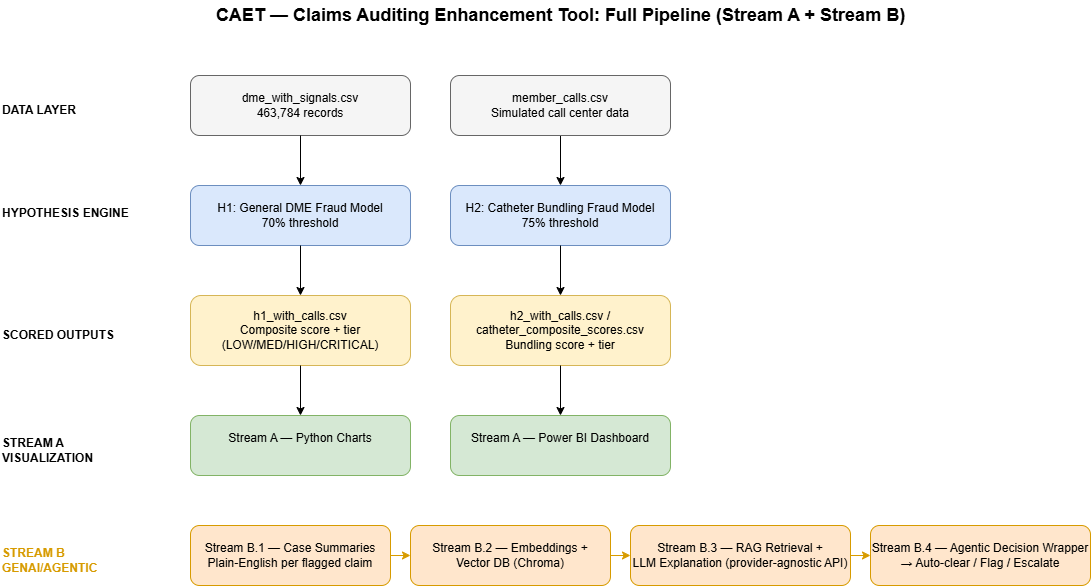

The diagram above was exported from draw.io. Its source (the exported page's mxGraphModel, read from the mxfile embedded in the PNG):
<mxGraphModel dx="1345" dy="859" grid="1" gridSize="10" guides="1" tooltips="1" connect="1" arrows="1" fold="1" page="1" pageScale="1" pageWidth="1300" pageHeight="820" math="0" shadow="0">
  <root>
    <mxCell id="0" />
    <mxCell id="1" parent="0" />
    <mxCell id="title" parent="1" style="text;html=1;fontSize=18;fontStyle=1;align=center;verticalAlign=middle;" value="CAET — Claims Auditing Enhancement Tool: Full Pipeline (Stream A + Stream B)" vertex="1">
      <mxGeometry height="30" width="900" x="160" y="80" as="geometry" />
    </mxCell>
    <mxCell id="lbl1" parent="1" style="text;html=1;fontSize=12;fontStyle=1;align=left;verticalAlign=middle;" value="DATA LAYER" vertex="1">
      <mxGeometry height="40" width="170" x="50" y="170" as="geometry" />
    </mxCell>
    <mxCell id="lbl2" parent="1" style="text;html=1;fontSize=12;fontStyle=1;align=left;verticalAlign=middle;" value="HYPOTHESIS ENGINE&lt;div&gt;&lt;br/&gt;&lt;/div&gt;" vertex="1">
      <mxGeometry height="40" width="170" x="50" y="280" as="geometry" />
    </mxCell>
    <mxCell id="lbl3" parent="1" style="text;html=1;fontSize=12;fontStyle=1;align=left;verticalAlign=middle;" value="SCORED OUTPUTS" vertex="1">
      <mxGeometry height="40" width="170" x="50" y="395" as="geometry" />
    </mxCell>
    <mxCell id="lbl4" parent="1" style="text;html=1;fontSize=12;fontStyle=1;align=left;verticalAlign=middle;" value="STREAM A&lt;br&gt;VISUALIZATION" vertex="1">
      <mxGeometry height="40" width="170" x="50" y="510" as="geometry" />
    </mxCell>
    <mxCell id="lbl5" parent="1" style="text;html=1;fontSize=12;fontStyle=1;align=left;verticalAlign=middle;fontColor=#D79B00;" value="STREAM B&lt;br&gt;GENAI/AGENTIC&amp;nbsp;" vertex="1">
      <mxGeometry height="40" width="170" x="50" y="620" as="geometry" />
    </mxCell>
    <mxCell id="n1" parent="1" style="rounded=1;whiteSpace=wrap;html=1;fillColor=#F5F5F5;strokeColor=#666666;" value="dme_with_signals.csv&lt;br&gt;463,784 records" vertex="1">
      <mxGeometry height="60" width="220" x="240" y="155" as="geometry" />
    </mxCell>
    <mxCell id="BZw1YhrNcsjuMc3nSqCS-1" edge="1" parent="1" source="n2" style="edgeStyle=orthogonalEdgeStyle;rounded=0;orthogonalLoop=1;jettySize=auto;html=1;" target="n4" value="">
      <mxGeometry relative="1" as="geometry" />
    </mxCell>
    <mxCell id="n2" parent="1" style="rounded=1;whiteSpace=wrap;html=1;fillColor=#F5F5F5;strokeColor=#666666;" value="member_calls.csv&lt;br&gt;Simulated call center data" vertex="1">
      <mxGeometry height="60" width="220" x="500" y="155" as="geometry" />
    </mxCell>
    <mxCell id="n3" parent="1" style="rounded=1;whiteSpace=wrap;html=1;fillColor=#DAE8FC;strokeColor=#6C8EBF;" value="H1: General DME Fraud Model&lt;br&gt;70% threshold" vertex="1">
      <mxGeometry height="60" width="220" x="240" y="265" as="geometry" />
    </mxCell>
    <mxCell id="n4" parent="1" style="rounded=1;whiteSpace=wrap;html=1;fillColor=#DAE8FC;strokeColor=#6C8EBF;" value="H2: Catheter Bundling Fraud Model&lt;br&gt;75% threshold" vertex="1">
      <mxGeometry height="60" width="220" x="500" y="265" as="geometry" />
    </mxCell>
    <mxCell id="n5" parent="1" style="rounded=1;whiteSpace=wrap;html=1;fillColor=#FFF2CC;strokeColor=#D6B656;" value="h1_with_calls.csv&lt;br&gt;Composite score + tier&lt;br&gt;(LOW/MED/HIGH/CRITICAL)" vertex="1">
      <mxGeometry height="70" width="220" x="240" y="375" as="geometry" />
    </mxCell>
    <mxCell id="n6" parent="1" style="rounded=1;whiteSpace=wrap;html=1;fillColor=#FFF2CC;strokeColor=#D6B656;" value="h2_with_calls.csv /&lt;br&gt;catheter_composite_scores.csv&lt;br&gt;Bundling score + tier" vertex="1">
      <mxGeometry height="70" width="220" x="500" y="375" as="geometry" />
    </mxCell>
    <mxCell id="n7" parent="1" style="rounded=1;whiteSpace=wrap;html=1;fillColor=#D5E8D4;strokeColor=#82B366;" value="Stream A — Python Charts&lt;div&gt;&lt;br/&gt;&lt;/div&gt;" vertex="1">
      <mxGeometry height="60" width="220" x="240" y="495" as="geometry" />
    </mxCell>
    <mxCell id="n8" parent="1" style="rounded=1;whiteSpace=wrap;html=1;fillColor=#D5E8D4;strokeColor=#82B366;" value="Stream A — Power BI Dashboard&lt;div&gt;&lt;br/&gt;&lt;/div&gt;" vertex="1">
      <mxGeometry height="60" width="220" x="500" y="495" as="geometry" />
    </mxCell>
    <mxCell id="n9" parent="1" style="rounded=1;whiteSpace=wrap;html=1;fillColor=#FFE6CC;strokeColor=#D79B00;" value="Stream B.1 — Case Summaries&lt;br&gt;Plain-English per flagged claim" vertex="1">
      <mxGeometry height="60" width="200" x="240" y="605" as="geometry" />
    </mxCell>
    <mxCell id="n10" parent="1" style="rounded=1;whiteSpace=wrap;html=1;fillColor=#FFE6CC;strokeColor=#D79B00;" value="Stream B.2 — Embeddings +&lt;br&gt;Vector DB (Chroma)" vertex="1">
      <mxGeometry height="60" width="200" x="460" y="605" as="geometry" />
    </mxCell>
    <mxCell id="n11" parent="1" style="rounded=1;whiteSpace=wrap;html=1;fillColor=#FFE6CC;strokeColor=#D79B00;" value="Stream B.3 — RAG Retrieval +&lt;br&gt;LLM Explanation (provider-agnostic API)" vertex="1">
      <mxGeometry height="60" width="220" x="680" y="605" as="geometry" />
    </mxCell>
    <mxCell id="n12" parent="1" style="rounded=1;whiteSpace=wrap;html=1;fillColor=#FFE6CC;strokeColor=#D79B00;" value="Stream B.4 — Agentic Decision Wrapper&lt;br&gt;→ Auto-clear / Flag / Escalate" vertex="1">
      <mxGeometry height="60" width="220" x="920" y="605" as="geometry" />
    </mxCell>
    <mxCell id="e1" edge="1" parent="1" source="n1" style="edgeStyle=orthogonalEdgeStyle;rounded=0;html=1;" target="n3">
      <mxGeometry relative="1" as="geometry" />
    </mxCell>
    <mxCell id="e5" edge="1" parent="1" source="n3" style="edgeStyle=orthogonalEdgeStyle;rounded=0;html=1;" target="n5">
      <mxGeometry relative="1" as="geometry" />
    </mxCell>
    <mxCell id="e6" edge="1" parent="1" source="n4" style="edgeStyle=orthogonalEdgeStyle;rounded=0;html=1;" target="n6">
      <mxGeometry relative="1" as="geometry" />
    </mxCell>
    <mxCell id="e7" edge="1" parent="1" source="n5" style="edgeStyle=orthogonalEdgeStyle;rounded=0;html=1;" target="n7">
      <mxGeometry relative="1" as="geometry" />
    </mxCell>
    <mxCell id="e10" edge="1" parent="1" source="n6" style="edgeStyle=orthogonalEdgeStyle;rounded=0;html=1;" target="n8">
      <mxGeometry relative="1" as="geometry" />
    </mxCell>
    <mxCell id="e13" edge="1" parent="1" source="n9" style="edgeStyle=orthogonalEdgeStyle;rounded=0;html=1;strokeColor=#D79B00;" target="n10">
      <mxGeometry relative="1" as="geometry" />
    </mxCell>
    <mxCell id="e14" edge="1" parent="1" source="n10" style="edgeStyle=orthogonalEdgeStyle;rounded=0;html=1;strokeColor=#D79B00;" target="n11">
      <mxGeometry relative="1" as="geometry" />
    </mxCell>
    <mxCell id="e15" edge="1" parent="1" source="n11" style="edgeStyle=orthogonalEdgeStyle;rounded=0;html=1;strokeColor=#D79B00;" target="n12">
      <mxGeometry relative="1" as="geometry" />
    </mxCell>
  </root>
</mxGraphModel>